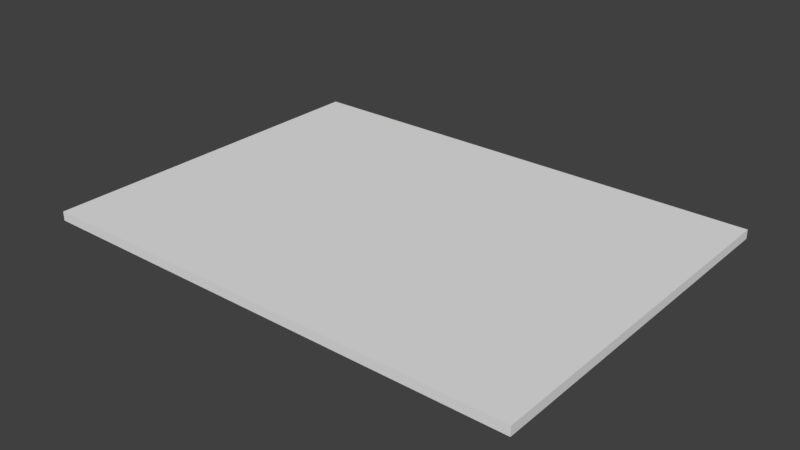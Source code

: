 # Source: room.blend  (saved by Blender 2.79.0; exported with 4.5.12 LTS)
import bpy
from mathutils import Matrix  # noqa: F401  (used for matrix-valued properties, if any)

bpy.ops.wm.read_factory_settings(use_empty=True)
scene = bpy.context.scene
scene.name = 'Scene'

# ---- collections
col_collection_1 = bpy.data.collections.new('Collection 1'); scene.collection.children.link(col_collection_1)

# ---- world
world_world = bpy.data.worlds.new('World'); scene.world = world_world
world_world.color = (0.05088, 0.05088, 0.05088)
world_world.use_sun_shadow = False
world_world.sun_shadow_jitter_overblur = 0.0
world_world.cycles.sampling_method = 'MANUAL'

# ---- meshes
me_cube = bpy.data.meshes.new('Cube')
me_cube.from_pydata([(-1.0, -1.0, -1.0), (-1.0, -1.0, 1.0), (-1.0, 1.0, -1.0), (-1.0, 1.0, 1.0), (1.0, -1.0, -1.0), (1.0, -1.0, 1.0), (1.0, 1.0, -1.0), (1.0, 1.0, 1.0)], [], [(0, 1, 3, 2), (2, 3, 7, 6), (6, 7, 5, 4), (4, 5, 1, 0), (2, 6, 4, 0), (7, 3, 1, 5)])
me_cube.use_remesh_preserve_volume = False
me_cube.use_remesh_preserve_attributes = False
me_cube.use_mirror_vertex_groups = False
me_cube.update()

# ---- objects
ob_cube = bpy.data.objects.new('Cube', me_cube)

# ---- transforms, parenting, visibility, modifiers, constraints
ob_cube.location = (-0.3049, -0.05749, 1.794)
ob_cube.scale = (9.985, 7.378, 0.1851)
ob_cube.lineart.crease_threshold = 0.0

# ---- collection membership
col_collection_1.objects.link(ob_cube)

# ---- scene / render settings (as saved in the file)
scene.frame_start = 1; scene.frame_end = 250; scene.frame_set(1)
scene.render.engine = 'BLENDER_EEVEE_NEXT'
scene.render.resolution_percentage = 50
scene.render.dither_intensity = 0.0
scene.cycles.use_denoising = False
scene.cycles.samples = 128
scene.cycles.sampling_pattern = 'TABULATED_SOBOL'
scene.cycles.use_adaptive_sampling = False
scene.cycles.use_light_tree = False
scene.cycles.blur_glossy = 0.0
scene.cycles.sample_clamp_indirect = 0.0
scene.view_settings.view_transform = 'Standard'
bpy.context.view_layer.update()

# ---- added for rendering (the .blend has no active camera and no usable light): camera, sun
cam_auto = bpy.data.cameras.new('AutoCamera')
cam_auto.lens = 50.0
cam_auto.sensor_width = 36.0
cam_auto.clip_end = 1000.0
ob_auto_camera = bpy.data.objects.new('AutoCamera', cam_auto)
scene.collection.objects.link(ob_auto_camera)
ob_auto_camera.location = (22.6714, -27.6292, 20.1747)
ob_auto_camera.rotation_euler = (1.09748, -7.21219e-08, 0.694738)
scene.camera = ob_auto_camera
light_auto_sun = bpy.data.lights.new('AutoSun', 'SUN')
light_auto_sun.energy = 3.0
light_auto_sun.angle = 0.0523599
ob_auto_sun = bpy.data.objects.new('AutoSun', light_auto_sun)
scene.collection.objects.link(ob_auto_sun)
ob_auto_sun.rotation_euler = (0.872665, 0.174533, 0.523599)
bpy.context.view_layer.update()
